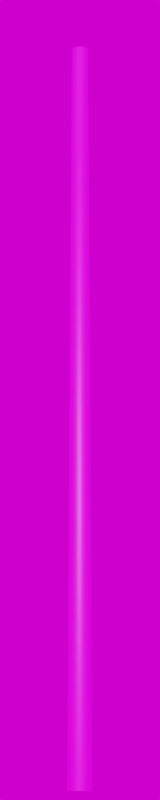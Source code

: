 # Source: Stahl_3400.blend  (saved by Blender 3.6.11; exported with 4.5.12 LTS)
import bpy
from mathutils import Matrix  # noqa: F401  (used for matrix-valued properties, if any)

bpy.ops.wm.read_factory_settings(use_empty=True)
scene = bpy.context.scene
scene.name = 'Scene'

# ---- collections
col_collection = bpy.data.collections.new('Collection'); scene.collection.children.link(col_collection)

# ---- images (referenced by path relative to the original .blend; pixels are not part of the script)
import os
ASSET_DIR = os.environ.get("B2B_ASSET_DIR", "")  # directory of the original .blend (textures are referenced by path, not embedded)
HERE = os.path.dirname(os.path.abspath(__file__))  # packed textures are extracted next to this script under _unpacked/

def load_image(name, relpath, width, height, colorspace="sRGB"):
    """Load a texture the original file referenced (path relative to the .blend, or extracted next to this script)."""
    p = next((c for c in (os.path.join(HERE, relpath), os.path.join(ASSET_DIR, relpath)) if relpath and os.path.exists(c)), "")
    if p:
        img = bpy.data.images.load(p, check_existing=True)
        img.name = name
    else:  # same state as the original file: an image datablock whose file is absent (Cycles renders it pink)
        img = bpy.data.images.new(name, width, height)
        img.source = "FILE"
        img.filepath = "//" + (relpath or name)
    img.colorspace_settings.name = colorspace
    return img
img_galvanized_metal_texture_seamless_hr_jpg_003 = load_image('galvanized-metal-texture-seamless-hr.jpg.003', 'galvanized-metal-texture-seamless-hr.jpg', 1024, 1024, 'sRGB')
img_kloofendal_48d_partly_cloudy_puresky_8k_hdr = load_image('kloofendal_48d_partly_cloudy_puresky_8k.hdr', 'kloofendal_48d_partly_cloudy_puresky_8k.hdr', 1024, 1024, 'Linear Rec.709')

# ---- materials (node trees are filled in below, after node groups)
mat_galvanized_metall_013 = bpy.data.materials.new('galvanized_metall.013')
mat_galvanized_metall_013.roughness = 0.5

# ---- material node trees
mat_galvanized_metall_013.use_nodes = True; mat_galvanized_metall_013.node_tree.nodes.clear()
_N = mat_galvanized_metall_013.node_tree.nodes; _L = mat_galvanized_metall_013.node_tree.links
n0 = _N.new('ShaderNodeBsdfPrincipled'); n0.name = 'Principled BSDF'; n0.location = (1200, 0)
n0.distribution = 'GGX'
n0.subsurface_method = 'RANDOM_WALK_SKIN'
n0.inputs[3].default_value = 1.45
n0.inputs[27].default_value = (0.0, 0.0, 0.0, 1.0)
n0.inputs[28].default_value = 1.0
n1 = _N.new('ShaderNodeOutputMaterial'); n1.name = 'Material Output'; n1.location = (1500, 0)
n2 = _N.new('ShaderNodeTexImage'); n2.name = 'Image Texture'; n2.location = (600, 0)
n2.image = img_galvanized_metal_texture_seamless_hr_jpg_003
_L.new(n2.outputs[0], n0.inputs[0])
_L.new(n0.outputs[0], n1.inputs[0])
n1.is_active_output = True

# ---- world
world_world = bpy.data.worlds.new('World'); scene.world = world_world
world_world.use_nodes = True; world_world.node_tree.nodes.clear()
_N = world_world.node_tree.nodes; _L = world_world.node_tree.links
n0 = _N.new('ShaderNodeOutputWorld'); n0.name = 'World Output'; n0.location = (300, 300)
n1 = _N.new('ShaderNodeBackground'); n1.name = 'Background'; n1.location = (10, 300)
n2 = _N.new('ShaderNodeTexEnvironment'); n2.name = 'Environment Texture'; n2.location = (-280, 280)
n2.image = img_kloofendal_48d_partly_cloudy_puresky_8k_hdr
_L.new(n1.outputs[0], n0.inputs[0])
_L.new(n2.outputs[0], n1.inputs[0])
n0.is_active_output = True
world_world.color = (0.05088, 0.05088, 0.05088)
world_world.use_sun_shadow = False
world_world.sun_shadow_jitter_overblur = 0.0

# ---- cameras
cam_camera = bpy.data.cameras.new('Camera')
cam_camera.lens = 100.0

# ---- meshes
me_mast_3_5m_metalogalva_002 = bpy.data.meshes.new('Mast_3,5m_Metalogalva.002')
me_mast_3_5m_metalogalva_002.from_pydata([(0.0, 0.0, 3.4), (0.0, 0.038, 3.4), (0.0, 0.058, 0.0), (0.0, 0.0, 3.4), (-0.01454, 0.03511, 3.4), (-0.0222, 0.05359, 0.0), (0.0, 0.0, 3.4), (-0.02687, 0.02687, 3.4), (-0.04101, 0.04101, 0.0), (0.0, 0.0, 3.4), (-0.03511, 0.01454, 3.4), (-0.05359, 0.0222, 0.0), (0.0, 0.0, 3.4), (-0.038, 0.0, 3.4), (-0.058, 0.0, 0.0), (0.0, 0.0, 3.4), (-0.03511, -0.01454, 3.4), (-0.05359, -0.0222, 0.0), (0.0, 0.0, 3.4), (-0.02687, -0.02687, 3.4), (-0.04101, -0.04101, 0.0), (0.0, 0.0, 3.4), (-0.01454, -0.03511, 3.4), (-0.0222, -0.05359, 0.0), (0.0, 0.0, 3.4), (0.0, -0.038, 3.4), (0.0, -0.058, 0.0), (0.0, 0.0, 3.4), (0.01454, -0.03511, 3.4), (0.0222, -0.05359, 0.0), (0.0, 0.0, 3.4), (0.02687, -0.02687, 3.4), (0.04101, -0.04101, 0.0), (0.0, 0.0, 3.4), (0.03511, -0.01454, 3.4), (0.05359, -0.0222, 0.0), (0.0, 0.0, 3.4), (0.038, 0.0, 3.4), (0.058, 0.0, 0.0), (0.0, 0.0, 3.4), (0.03511, 0.01454, 3.4), (0.05359, 0.0222, 0.0), (0.0, 0.0, 3.4), (0.02687, 0.02687, 3.4), (0.04101, 0.04101, 0.0), (0.0, 0.0, 3.4), (0.01454, 0.03511, 3.4), (0.0222, 0.05359, 0.0)], [], [(0, 4, 3), (3, 7, 6), (6, 10, 9), (9, 13, 12), (12, 16, 15), (15, 19, 18), (18, 22, 21), (21, 25, 24), (24, 28, 27), (27, 31, 30), (30, 34, 33), (33, 37, 36), (36, 40, 39), (39, 43, 42), (42, 46, 45), (45, 1, 0), (2, 4, 1), (5, 7, 4), (8, 10, 7), (11, 13, 10), (14, 16, 13), (17, 19, 16), (20, 22, 19), (23, 25, 22), (26, 28, 25), (29, 31, 28), (32, 34, 31), (35, 37, 34), (38, 40, 37), (41, 43, 40), (44, 46, 43), (47, 1, 46), (0, 1, 4), (3, 4, 7), (6, 7, 10), (9, 10, 13), (12, 13, 16), (15, 16, 19), (18, 19, 22), (21, 22, 25), (24, 25, 28), (27, 28, 31), (30, 31, 34), (33, 34, 37), (36, 37, 40), (39, 40, 43), (42, 43, 46), (45, 46, 1), (2, 5, 4), (5, 8, 7), (8, 11, 10), (11, 14, 13), (14, 17, 16), (17, 20, 19), (20, 23, 22), (23, 26, 25), (26, 29, 28), (29, 32, 31), (32, 35, 34), (35, 38, 37), (38, 41, 40), (41, 44, 43), (44, 47, 46), (47, 2, 1)])
me_mast_3_5m_metalogalva_002.polygons.foreach_set('use_smooth', [True] * 64)
_uv = me_mast_3_5m_metalogalva_002.uv_layers.new(name='UVMap')
_uv.uv.foreach_set('vector', [0.0, 8.845, 0.0625, 8.845, 0.0625, 8.845, 0.0625, 8.845, 0.125, 8.845, 0.125, 8.845, 0.125, 8.845, 0.1875, 8.845, 0.1875, 8.845, 0.1875, 8.845, 0.25, 8.845, 0.25, 8.845, 0.25, 8.845, 0.3125, 8.845, 0.3125, 8.845, 0.3125, 8.845, 0.375, 8.845, 0.375, 8.845, 0.375, 8.845, 0.4375, 8.845, 0.4375, 8.845, 0.4375, 8.845, 0.5, 8.845, 0.5, 8.845, 0.5, 8.845, 0.5625, 8.845, 0.5625, 8.845, 0.5625, 8.845, 0.625, 8.845, 0.625, 8.845, 0.625, 8.845, 0.6875, 8.845, 0.6875, 8.845, 0.6875, 8.845, 0.75, 8.845, 0.75, 8.845, 0.75, 8.845, 0.8125, 8.845, 0.8125, 8.845, 0.8125, 8.845, 0.875, 8.845, 0.875, 8.845, 0.875, 8.845, 0.9375, 8.845, 0.9375, 8.845, 0.9375, 8.845, 1.0, 8.845, 1.0, 8.845, 0.0, -5.345, 0.0625, 8.845, 0.0, 8.845, 0.0625, -5.345, 0.125, 8.845, 0.0625, 8.845, 0.125, -5.345, 0.1875, 8.845, 0.125, 8.845, 0.1875, -5.345, 0.25, 8.845, 0.1875, 8.845, 0.25, -5.345, 0.3125, 8.845, 0.25, 8.845, 0.3125, -5.345, 0.375, 8.845, 0.3125, 8.845, 0.375, -5.345, 0.4375, 8.845, 0.375, 8.845, 0.4375, -5.345, 0.5, 8.845, 0.4375, 8.845, 0.5, -5.345, 0.5625, 8.845, 0.5, 8.845, 0.5625, -5.345, 0.625, 8.845, 0.5625, 8.845, 0.625, -5.345, 0.6875, 8.845, 0.625, 8.845, 0.6875, -5.345, 0.75, 8.845, 0.6875, 8.845, 0.75, -5.345, 0.8125, 8.845, 0.75, 8.845, 0.8125, -5.345, 0.875, 8.845, 0.8125, 8.845, 0.875, -5.345, 0.9375, 8.845, 0.875, 8.845, 0.9375, -5.345, 1.0, 8.845, 0.9375, 8.845, 0.0, 8.845, 0.0, 8.845, 0.0625, 8.845, 0.0625, 8.845, 0.0625, 8.845, 0.125, 8.845, 0.125, 8.845, 0.125, 8.845, 0.1875, 8.845, 0.1875, 8.845, 0.1875, 8.845, 0.25, 8.845, 0.25, 8.845, 0.25, 8.845, 0.3125, 8.845, 0.3125, 8.845, 0.3125, 8.845, 0.375, 8.845, 0.375, 8.845, 0.375, 8.845, 0.4375, 8.845, 0.4375, 8.845, 0.4375, 8.845, 0.5, 8.845, 0.5, 8.845, 0.5, 8.845, 0.5625, 8.845, 0.5625, 8.845, 0.5625, 8.845, 0.625, 8.845, 0.625, 8.845, 0.625, 8.845, 0.6875, 8.845, 0.6875, 8.845, 0.6875, 8.845, 0.75, 8.845, 0.75, 8.845, 0.75, 8.845, 0.8125, 8.845, 0.8125, 8.845, 0.8125, 8.845, 0.875, 8.845, 0.875, 8.845, 0.875, 8.845, 0.9375, 8.845, 0.9375, 8.845, 0.9375, 8.845, 1.0, 8.845, 0.0, -5.345, 0.0625, -5.345, 0.0625, 8.845, 0.0625, -5.345, 0.125, -5.345, 0.125, 8.845, 0.125, -5.345, 0.1875, -5.345, 0.1875, 8.845, 0.1875, -5.345, 0.25, -5.345, 0.25, 8.845, 0.25, -5.345, 0.3125, -5.345, 0.3125, 8.845, 0.3125, -5.345, 0.375, -5.345, 0.375, 8.845, 0.375, -5.345, 0.4375, -5.345, 0.4375, 8.845, 0.4375, -5.345, 0.5, -5.345, 0.5, 8.845, 0.5, -5.345, 0.5625, -5.345, 0.5625, 8.845, 0.5625, -5.345, 0.625, -5.345, 0.625, 8.845, 0.625, -5.345, 0.6875, -5.345, 0.6875, 8.845, 0.6875, -5.345, 0.75, -5.345, 0.75, 8.845, 0.75, -5.345, 0.8125, -5.345, 0.8125, 8.845, 0.8125, -5.345, 0.875, -5.345, 0.875, 8.845, 0.875, -5.345, 0.9375, -5.345, 0.9375, 8.845, 0.9375, -5.345, 1.0, -5.345, 1.0, 8.845])
me_mast_3_5m_metalogalva_002.materials.append(mat_galvanized_metall_013)
me_mast_3_5m_metalogalva_002.update()
me_mast_3_5m_metalogalva_002.normals_split_custom_set([tuple(v) for v in zip(*[iter([3.745e-07, 0.0, 1.0, -0.2848, 0.6876, 0.6679, 0.0, 0.0, 1.0, 0.0, 0.0, 1.0, -0.5262, 0.5262, 0.6679, 0.0, 0.0, 1.0, 0.0, 0.0, 1.0, -0.6876, 0.2848, 0.6679, 0.0, 0.0, 1.0, 0.0, 0.0, 1.0, -0.7443, -4.316e-07, 0.6679, 0.0, 0.0, 1.0, 0.0, 0.0, 1.0, -0.6876, -0.2848, 0.6679, 0.0, 0.0, 1.0, 0.0, 0.0, 1.0, -0.5262, -0.5262, 0.6679, 0.0, 0.0, 1.0, 0.0, 0.0, 1.0, -0.2848, -0.6876, 0.6679, 3.745e-07, 0.0, 1.0, 3.745e-07, 0.0, 1.0, 4.284e-07, -0.7443, 0.6679, -3.745e-07, 0.0, 1.0, -3.745e-07, 0.0, 1.0, 0.2848, -0.6876, 0.6679, 0.0, 0.0, 1.0, 0.0, 0.0, 1.0, 0.5262, -0.5262, 0.6679, 0.0, 0.0, 1.0, 0.0, 0.0, 1.0, 0.6876, -0.2848, 0.6679, 0.0, 0.0, 1.0, 0.0, 0.0, 1.0, 0.7443, 4.316e-07, 0.6679, 0.0, 0.0, 1.0, 0.0, 0.0, 1.0, 0.6876, 0.2848, 0.6679, 0.0, 0.0, 1.0, 0.0, 0.0, 1.0, 0.5262, 0.5262, 0.6679, 0.0, 0.0, 1.0, 0.0, 0.0, 1.0, 0.2848, 0.6876, 0.6679, -3.745e-07, 0.0, 1.0, -3.745e-07, 0.0, 1.0, -4.284e-07, 0.7443, 0.6679, 3.745e-07, 0.0, 1.0, 1.026e-06, 1.0, 0.005882, -0.2848, 0.6876, 0.6679, -4.284e-07, 0.7443, 0.6679, -0.3827, 0.9239, 0.005882, -0.5262, 0.5262, 0.6679, -0.2848, 0.6876, 0.6679, -0.7071, 0.7071, 0.005882, -0.6876, 0.2848, 0.6679, -0.5262, 0.5262, 0.6679, -0.9239, 0.3827, 0.005882, -0.7443, -4.316e-07, 0.6679, -0.6876, 0.2848, 0.6679, -1.0, 1.016e-06, 0.005882, -0.6876, -0.2848, 0.6679, -0.7443, -4.316e-07, 0.6679, -0.9239, -0.3827, 0.005882, -0.5262, -0.5262, 0.6679, -0.6876, -0.2848, 0.6679, -0.7071, -0.7071, 0.005882, -0.2848, -0.6876, 0.6679, -0.5262, -0.5262, 0.6679, -0.3827, -0.9239, 0.005882, 4.284e-07, -0.7443, 0.6679, -0.2848, -0.6876, 0.6679, -1.026e-06, -1.0, 0.005882, 0.2848, -0.6876, 0.6679, 4.284e-07, -0.7443, 0.6679, 0.3827, -0.9239, 0.005882, 0.5262, -0.5262, 0.6679, 0.2848, -0.6876, 0.6679, 0.7071, -0.7071, 0.005882, 0.6876, -0.2848, 0.6679, 0.5262, -0.5262, 0.6679, 0.9239, -0.3827, 0.005882, 0.7443, 4.316e-07, 0.6679, 0.6876, -0.2848, 0.6679, 1.0, -1.016e-06, 0.005882, 0.6876, 0.2848, 0.6679, 0.7443, 4.316e-07, 0.6679, 0.9239, 0.3827, 0.005882, 0.5262, 0.5262, 0.6679, 0.6876, 0.2848, 0.6679, 0.7071, 0.7071, 0.005882, 0.2848, 0.6876, 0.6679, 0.5262, 0.5262, 0.6679, 0.3827, 0.9239, 0.005882, -4.284e-07, 0.7443, 0.6679, 0.2848, 0.6876, 0.6679, 3.745e-07, 0.0, 1.0, -4.284e-07, 0.7443, 0.6679, -0.2848, 0.6876, 0.6679, 0.0, 0.0, 1.0, -0.2848, 0.6876, 0.6679, -0.5262, 0.5262, 0.6679, 0.0, 0.0, 1.0, -0.5262, 0.5262, 0.6679, -0.6876, 0.2848, 0.6679, 0.0, 0.0, 1.0, -0.6876, 0.2848, 0.6679, -0.7443, -4.316e-07, 0.6679, 0.0, 0.0, 1.0, -0.7443, -4.316e-07, 0.6679, -0.6876, -0.2848, 0.6679, 0.0, 0.0, 1.0, -0.6876, -0.2848, 0.6679, -0.5262, -0.5262, 0.6679, 0.0, 0.0, 1.0, -0.5262, -0.5262, 0.6679, -0.2848, -0.6876, 0.6679, 3.745e-07, 0.0, 1.0, -0.2848, -0.6876, 0.6679, 4.284e-07, -0.7443, 0.6679, -3.745e-07, 0.0, 1.0, 4.284e-07, -0.7443, 0.6679, 0.2848, -0.6876, 0.6679, 0.0, 0.0, 1.0, 0.2848, -0.6876, 0.6679, 0.5262, -0.5262, 0.6679, 0.0, 0.0, 1.0, 0.5262, -0.5262, 0.6679, 0.6876, -0.2848, 0.6679, 0.0, 0.0, 1.0, 0.6876, -0.2848, 0.6679, 0.7443, 4.316e-07, 0.6679, 0.0, 0.0, 1.0, 0.7443, 4.316e-07, 0.6679, 0.6876, 0.2848, 0.6679, 0.0, 0.0, 1.0, 0.6876, 0.2848, 0.6679, 0.5262, 0.5262, 0.6679, 0.0, 0.0, 1.0, 0.5262, 0.5262, 0.6679, 0.2848, 0.6876, 0.6679, -3.745e-07, 0.0, 1.0, 0.2848, 0.6876, 0.6679, -4.284e-07, 0.7443, 0.6679, 1.026e-06, 1.0, 0.005882, -0.3827, 0.9239, 0.005882, -0.2848, 0.6876, 0.6679, -0.3827, 0.9239, 0.005882, -0.7071, 0.7071, 0.005882, -0.5262, 0.5262, 0.6679, -0.7071, 0.7071, 0.005882, -0.9239, 0.3827, 0.005882, -0.6876, 0.2848, 0.6679, -0.9239, 0.3827, 0.005882, -1.0, 1.016e-06, 0.005882, -0.7443, -4.316e-07, 0.6679, -1.0, 1.016e-06, 0.005882, -0.9239, -0.3827, 0.005882, -0.6876, -0.2848, 0.6679, -0.9239, -0.3827, 0.005882, -0.7071, -0.7071, 0.005882, -0.5262, -0.5262, 0.6679, -0.7071, -0.7071, 0.005882, -0.3827, -0.9239, 0.005882, -0.2848, -0.6876, 0.6679, -0.3827, -0.9239, 0.005882, -1.026e-06, -1.0, 0.005882, 4.284e-07, -0.7443, 0.6679, -1.026e-06, -1.0, 0.005882, 0.3827, -0.9239, 0.005882, 0.2848, -0.6876, 0.6679, 0.3827, -0.9239, 0.005882, 0.7071, -0.7071, 0.005882, 0.5262, -0.5262, 0.6679, 0.7071, -0.7071, 0.005882, 0.9239, -0.3827, 0.005882, 0.6876, -0.2848, 0.6679, 0.9239, -0.3827, 0.005882, 1.0, -1.016e-06, 0.005882, 0.7443, 4.316e-07, 0.6679, 1.0, -1.016e-06, 0.005882, 0.9239, 0.3827, 0.005882, 0.6876, 0.2848, 0.6679, 0.9239, 0.3827, 0.005882, 0.7071, 0.7071, 0.005882, 0.5262, 0.5262, 0.6679, 0.7071, 0.7071, 0.005882, 0.3827, 0.9239, 0.005882, 0.2848, 0.6876, 0.6679, 0.3827, 0.9239, 0.005882, 1.026e-06, 1.0, 0.005882, -4.284e-07, 0.7443, 0.6679])] * 3)])

# ---- objects
ob_camera = bpy.data.objects.new('Camera', cam_camera)
ob_mast_3_5m_metalogalva_001 = bpy.data.objects.new('Mast_3,5m_Metalogalva.001', me_mast_3_5m_metalogalva_002)

# ---- transforms, parenting, visibility, modifiers, constraints
ob_camera.location = (7.0, -7.0, 0.0)
ob_camera.rotation_euler = (1.745, 0.0, 0.7854)
ob_mast_3_5m_metalogalva_001.location = (0.0, 0.0, 0.0)

# ---- collection membership
col_collection.objects.link(ob_camera)
col_collection.objects.link(ob_mast_3_5m_metalogalva_001)

# ---- scene / render settings (as saved in the file)
scene.camera = ob_camera
scene.frame_start = 1; scene.frame_end = 250; scene.frame_set(1)
scene.render.engine = 'CYCLES'
scene.render.resolution_x = 100
scene.render.resolution_y = 500
scene.cycles.sampling_pattern = 'TABULATED_SOBOL'
scene.cycles.use_light_tree = False
scene.view_settings.view_transform = 'Filmic'
bpy.context.view_layer.update()

# ---- added for rendering (the .blend has no usable light): sun
light_auto_sun = bpy.data.lights.new('AutoSun', 'SUN')
light_auto_sun.energy = 3.0
light_auto_sun.angle = 0.0523599
ob_auto_sun = bpy.data.objects.new('AutoSun', light_auto_sun)
scene.collection.objects.link(ob_auto_sun)
ob_auto_sun.rotation_euler = (0.872665, 0.174533, 0.523599)
bpy.context.view_layer.update()
